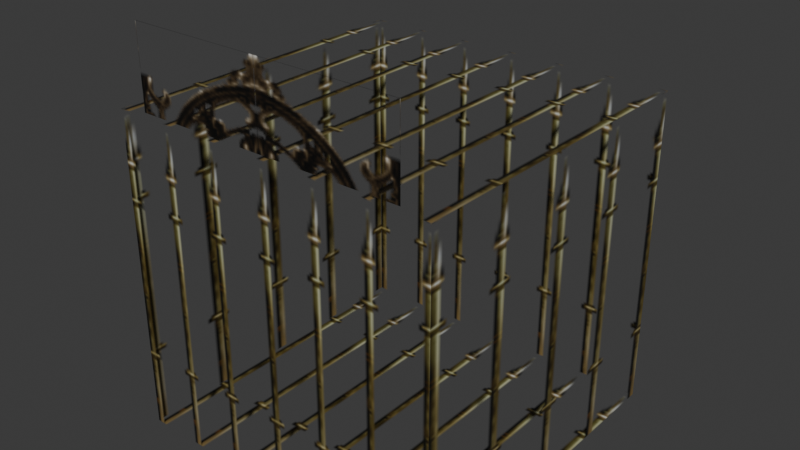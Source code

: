 # Source: source.blend  (saved by Blender 5.2.45; exported with 4.5.12 LTS)
import bpy
from mathutils import Matrix  # noqa: F401  (used for matrix-valued properties, if any)

bpy.ops.wm.read_factory_settings(use_empty=True)
scene = bpy.context.scene
scene.name = 'SteelWall01'

# ---- collections
col_collection = bpy.data.collections.new('Collection'); scene.collection.children.link(col_collection)

# ---- images (referenced by path relative to the original .blend; pixels are not part of the script)
import os
ASSET_DIR = os.environ.get("B2B_ASSET_DIR", "")  # directory of the original .blend (textures are referenced by path, not embedded)
HERE = os.path.dirname(os.path.abspath(__file__))  # packed textures are extracted next to this script under _unpacked/

def load_image(name, relpath, width, height, colorspace="sRGB"):
    """Load a texture the original file referenced (path relative to the .blend, or extracted next to this script)."""
    p = next((c for c in (os.path.join(HERE, relpath), os.path.join(ASSET_DIR, relpath)) if relpath and os.path.exists(c)), "")
    if p:
        img = bpy.data.images.load(p, check_existing=True)
        img.name = name
    else:  # same state as the original file: an image datablock whose file is absent (Cycles renders it pink)
        img = bpy.data.images.new(name, width, height)
        img.source = "FILE"
        img.filepath = "//" + (relpath or name)
    img.colorspace_settings.name = colorspace
    return img
img_steel_barred_a_tga = load_image('steel_barred_a.tga', '_unpacked/steel_barred_a.089b23a0.tga', 64, 128, 'sRGB')
img_steel_barred_door_tga = load_image('steel_barred_door.tga', '_unpacked/steel_barred_door.888eeb36.tga', 64, 128, 'sRGB')

# ---- materials (node trees are filled in below, after node groups)
mat_steel_barred_a_tga = bpy.data.materials.new('steel_barred_a.tga')
mat_steel_barred_a_tga.diffuse_color = (0.8431, 0.7662, 0.7059, 1.0)
mat_steel_barred_door_tga = bpy.data.materials.new('steel_barred_door.tga')
mat_steel_barred_door_tga.diffuse_color = (0.8954, 0.6183, 0.6467, 1.0)

# ---- material node trees
mat_steel_barred_a_tga.use_nodes = True; mat_steel_barred_a_tga.node_tree.nodes.clear()
_N = mat_steel_barred_a_tga.node_tree.nodes; _L = mat_steel_barred_a_tga.node_tree.links
n0 = _N.new('ShaderNodeBsdfPrincipled'); n0.name = 'Principled BSDF'; n0.location = (-200, 100)
n0.inputs[10].default_value = 0.005
n1 = _N.new('ShaderNodeOutputMaterial'); n1.name = 'Material Output'; n1.location = (200, 100)
n2 = _N.new('ShaderNodeTexImage'); n2.name = 'Image Texture'; n2.location = (-600, 100)
n2.image = img_steel_barred_a_tga
_L.new(n0.outputs[0], n1.inputs[0])
_L.new(n2.outputs[0], n0.inputs[0])
_L.new(n2.outputs[1], n0.inputs[4])
n1.is_active_output = True
mat_steel_barred_door_tga.use_nodes = True; mat_steel_barred_door_tga.node_tree.nodes.clear()
_N = mat_steel_barred_door_tga.node_tree.nodes; _L = mat_steel_barred_door_tga.node_tree.links
n0 = _N.new('ShaderNodeBsdfPrincipled'); n0.name = 'Principled BSDF'; n0.location = (-200, 100)
n0.inputs[10].default_value = 0.005
n1 = _N.new('ShaderNodeOutputMaterial'); n1.name = 'Material Output'; n1.location = (200, 100)
n2 = _N.new('ShaderNodeTexImage'); n2.name = 'Image Texture'; n2.location = (-600, 100)
n2.image = img_steel_barred_door_tga
_L.new(n0.outputs[0], n1.inputs[0])
_L.new(n2.outputs[0], n0.inputs[0])
_L.new(n2.outputs[1], n0.inputs[4])
n1.is_active_output = True

# ---- world
world_world = bpy.data.worlds.new('World'); scene.world = world_world
world_world.use_nodes = True; world_world.node_tree.nodes.clear()
_N = world_world.node_tree.nodes; _L = world_world.node_tree.links
n0 = _N.new('ShaderNodeOutputWorld'); n0.name = 'World Output'; n0.location = (200, 100)
n1 = _N.new('ShaderNodeBackground'); n1.name = 'Background'; n1.location = (-200, 100)
n1.inputs[0].default_value = (0.05088, 0.05088, 0.05088, 1.0)
_L.new(n1.outputs[0], n0.inputs[0])
n0.is_active_output = True
world_world.color = (0.05088, 0.05088, 0.05088)
world_world.sun_shadow_jitter_overblur = 0.0

# ---- meshes
me_houseetc03 = bpy.data.meshes.new('HouseEtc03')
me_houseetc03.from_pydata([(-99.78, -99.55, 3.097), (-99.78, 100.3, 3.097), (100.2, 100.3, 3.097), (100.2, -99.55, 3.097), (-99.78, -99.55, 197.6), (100.2, -99.55, 197.6), (100.2, 100.3, 197.6), (-99.78, 100.3, 197.6), (-1.274, -98.11, 246.6), (-82.43, -98.11, 246.6), (-82.43, -98.2, 199.2), (-1.274, -98.2, 199.2), (82.6, -98.2, 199.2), (82.6, -98.11, 246.6)], [], [(0, 1, 2), (2, 3, 0), (4, 5, 6), (6, 7, 4), (0, 3, 5), (5, 4, 0), (3, 2, 6), (6, 5, 3), (2, 1, 7), (7, 6, 2), (1, 0, 4), (4, 7, 1), (8, 9, 10), (10, 11, 8), (8, 12, 13), (12, 8, 11)])
me_houseetc03.polygons.foreach_set('use_smooth', [True] * 16)
me_houseetc03.polygons.foreach_set('material_index', [0, 0, 0, 0, 0, 0, 0, 0, 0, 0, 0, 0, 1, 1, 1, 1])
_k = set([(0, 1), (0, 3), (0, 4), (1, 2), (1, 7), (2, 3), (2, 6), (3, 5), (4, 5), (4, 7), (5, 6), (6, 7)])
me_houseetc03.attributes.new('sharp_edge', 'BOOLEAN', 'EDGE').data.foreach_set('value', [ (min(e.vertices), max(e.vertices)) in _k for e in me_houseetc03.edges])
_uv = me_houseetc03.uv_layers.new(name='Float2')
_uv.uv.foreach_set('vector', [-0.5332, 0.0005, -0.5332, 0.9995, 1.533, 0.9995, 1.533, 0.9995, 1.533, 0.0005, -0.5332, 0.0005, -0.5332, 0.0005, 1.533, 0.0005, 1.533, 0.9995, 1.533, 0.9995, -0.5332, 0.9995, -0.5332, 0.0005, -0.5157, 0.0005, 1.516, 0.0005, 1.516, 0.9995, 1.516, 0.9995, -0.5157, 0.9995, -0.5157, 0.0005, -0.1843, 0.0005, 1.184, 0.0005, 1.184, 0.9995, 1.184, 0.9995, -0.1843, 0.9995, -0.1843, 0.0005, 1.516, 0.0005, -0.5157, 0.0005, -0.5157, 0.9995, -0.5157, 0.9995, 1.516, 0.9995, 1.516, 0.0005, 1.184, 0.0005, -0.1843, 0.0005, -0.1843, 0.9995, -0.1843, 0.9995, 1.184, 0.9995, 1.184, 0.0005, 0.9995, 0.999, 0.0005, 0.9995, 0.0005, 0.6772, 0.0005, 0.6772, 0.9995, 0.6768, 0.9995, 0.999, 0.9995, 0.999, 0.0005, 0.6772, 0.0005, 0.9995, 0.0005, 0.6772, 0.9995, 0.999, 0.9995, 0.6768])
me_houseetc03.materials.append(mat_steel_barred_a_tga)
me_houseetc03.materials.append(mat_steel_barred_door_tga)
me_houseetc03.update()
me_houseetc03.normals_split_custom_set([tuple(v) for v in zip(*[iter([0.0, 0.0, -1.0, 0.0, 0.0, -1.0, 0.0, 0.0, -1.0, 0.0, 0.0, -1.0, 0.0, 0.0, -1.0, 0.0, 0.0, -1.0, 0.0, 0.0, 1.0, 0.0, 0.0, 1.0, 0.0, 0.0, 1.0, 0.0, 0.0, 1.0, 0.0, 0.0, 1.0, 0.0, 0.0, 1.0, 0.0, -1.0, 0.0, 0.0, -1.0, 0.0, 0.0, -1.0, 0.0, 0.0, -1.0, 0.0, 0.0, -1.0, 0.0, 0.0, -1.0, 0.0, 1.0, 0.0, 0.0, 1.0, 0.0, 0.0, 1.0, 0.0, 0.0, 1.0, 0.0, 0.0, 1.0, 0.0, 0.0, 1.0, 0.0, 0.0, 0.0, 1.0, 0.0, 0.0, 1.0, 0.0, 0.0, 1.0, 0.0, 0.0, 1.0, 0.0, 0.0, 1.0, 0.0, 0.0, 1.0, 0.0, -1.0, 0.0, 0.0, -1.0, 0.0, 0.0, -1.0, 0.0, 0.0, -1.0, 0.0, 0.0, -1.0, 0.0, 0.0, -1.0, 0.0, 0.0, 0.0, -1.0, 0.00196, 0.0, -1.0, 0.00196, 0.0, -1.0, 0.00196, 0.0, -1.0, 0.00196, 0.0, -1.0, 0.00196, 0.0, -1.0, 0.00196, 0.0, -1.0, 0.00196, 0.0, -1.0, 0.00196, 0.0, -1.0, 0.00196, 0.0, -1.0, 0.00196, 0.0, -1.0, 0.00196, 0.0, -1.0, 0.00196])] * 3)])
arm_houseetc03_skeleton = bpy.data.armatures.new('HouseEtc03_skeleton')  # bones are not reproduced

# ---- objects
ob_houseetc03_skeleton = bpy.data.objects.new('HouseEtc03_skeleton', arm_houseetc03_skeleton)
ob_houseetc03 = bpy.data.objects.new('HouseEtc03', me_houseetc03)

# ---- transforms, parenting, visibility, modifiers, constraints
ob_houseetc03_skeleton.location = (0.0, 0.0, 0.0)
ob_houseetc03_skeleton.show_in_front = True
ob_houseetc03.parent = ob_houseetc03_skeleton
ob_houseetc03.location = (0.0, 0.0, 0.0)
_vg = ob_houseetc03.vertex_groups.new(name='Box03')
_vg.add([0, 1, 2, 3, 4, 5, 6, 7, 8, 9, 10, 11, 12, 13], 1.0, 'REPLACE')
_m = ob_houseetc03.modifiers.new('Armature', 'ARMATURE')
_m.object = ob_houseetc03_skeleton

# ---- collection membership
scene.collection.objects.link(ob_houseetc03_skeleton)
scene.collection.objects.link(ob_houseetc03)

# ---- scene / render settings (as saved in the file)
scene.frame_start = 0; scene.frame_end = 0; scene.frame_set(0)
scene.render.engine = 'BLENDER_EEVEE_NEXT'
scene.render.bake_bias = 0.0
scene.render.bake_samples = 0
scene.render.compositor_device = 'GPU'
scene.eevee.use_volume_custom_range = False
scene.eevee.fast_gi_thickness_near = 0.1
scene.eevee.fast_gi_thickness_far = 0.0
scene.eevee.ray_tracing_options.screen_trace_thickness = 0.1
bpy.context.view_layer.update()

# ---- added for rendering (the .blend has no active camera and no usable light): camera, sun
cam_auto = bpy.data.cameras.new('AutoCamera')
cam_auto.lens = 50.0
cam_auto.sensor_width = 36.0
cam_auto.clip_end = 6058.73
ob_auto_camera = bpy.data.objects.new('AutoCamera', cam_auto)
scene.collection.objects.link(ob_auto_camera)
ob_auto_camera.location = (345.443, -413.917, 401.038)
ob_auto_camera.rotation_euler = (1.09748, -7.21219e-08, 0.694738)
scene.camera = ob_auto_camera
light_auto_sun = bpy.data.lights.new('AutoSun', 'SUN')
light_auto_sun.energy = 3.0
light_auto_sun.angle = 0.0523599
ob_auto_sun = bpy.data.objects.new('AutoSun', light_auto_sun)
scene.collection.objects.link(ob_auto_sun)
ob_auto_sun.rotation_euler = (0.872665, 0.174533, 0.523599)
bpy.context.view_layer.update()
